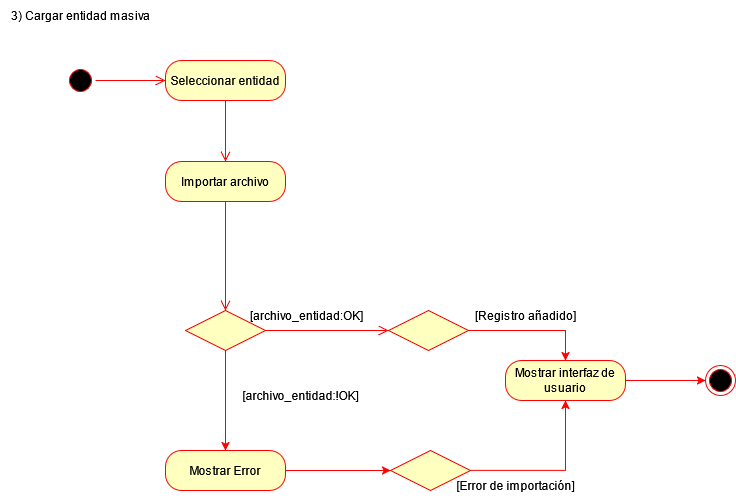

The diagram above was exported from draw.io. Its source (the exported page's mxGraphModel, read from the mxfile embedded in the PNG):
<mxGraphModel dx="1193" dy="713" grid="1" gridSize="10" guides="1" tooltips="1" connect="1" arrows="1" fold="1" page="1" pageScale="1" pageWidth="827" pageHeight="1169" math="0" shadow="0">
  <root>
    <mxCell id="0" />
    <mxCell id="1" parent="0" />
    <mxCell id="1-kQaoIwH4fXct3Uph5x-90" value="3) Cargar entidad masiva" style="text;html=1;align=center;verticalAlign=middle;resizable=0;points=[];autosize=1;strokeColor=none;fillColor=none;" vertex="1" parent="1">
      <mxGeometry x="440" y="590" width="160" height="30" as="geometry" />
    </mxCell>
    <mxCell id="1-kQaoIwH4fXct3Uph5x-91" value="" style="ellipse;html=1;shape=startState;fillColor=#000000;strokeColor=#ff0000;" vertex="1" parent="1">
      <mxGeometry x="505" y="655" width="30" height="30" as="geometry" />
    </mxCell>
    <mxCell id="1-kQaoIwH4fXct3Uph5x-92" value="" style="edgeStyle=orthogonalEdgeStyle;html=1;verticalAlign=bottom;endArrow=open;endSize=8;strokeColor=#ff0000;rounded=0;entryX=0;entryY=0.5;entryDx=0;entryDy=0;" edge="1" parent="1" source="1-kQaoIwH4fXct3Uph5x-91" target="1-kQaoIwH4fXct3Uph5x-93">
      <mxGeometry relative="1" as="geometry">
        <mxPoint x="585" y="670" as="targetPoint" />
      </mxGeometry>
    </mxCell>
    <mxCell id="1-kQaoIwH4fXct3Uph5x-93" value="Seleccionar entidad" style="rounded=1;whiteSpace=wrap;html=1;arcSize=40;fontColor=#000000;fillColor=#ffffc0;strokeColor=#ff0000;" vertex="1" parent="1">
      <mxGeometry x="605" y="650" width="120" height="40" as="geometry" />
    </mxCell>
    <mxCell id="1-kQaoIwH4fXct3Uph5x-94" value="" style="edgeStyle=orthogonalEdgeStyle;html=1;verticalAlign=bottom;endArrow=open;endSize=8;strokeColor=#ff0000;rounded=0;entryX=0.5;entryY=0;entryDx=0;entryDy=0;" edge="1" parent="1" source="1-kQaoIwH4fXct3Uph5x-93" target="1-kQaoIwH4fXct3Uph5x-95">
      <mxGeometry relative="1" as="geometry">
        <mxPoint x="665" y="750" as="targetPoint" />
      </mxGeometry>
    </mxCell>
    <mxCell id="1-kQaoIwH4fXct3Uph5x-95" value="Importar archivo" style="rounded=1;whiteSpace=wrap;html=1;arcSize=40;fontColor=#000000;fillColor=#ffffc0;strokeColor=#ff0000;" vertex="1" parent="1">
      <mxGeometry x="605" y="751" width="120" height="40" as="geometry" />
    </mxCell>
    <mxCell id="1-kQaoIwH4fXct3Uph5x-96" value="" style="edgeStyle=orthogonalEdgeStyle;rounded=0;orthogonalLoop=1;jettySize=auto;html=1;strokeColor=#FF0000;" edge="1" parent="1" source="1-kQaoIwH4fXct3Uph5x-97" target="1-kQaoIwH4fXct3Uph5x-107">
      <mxGeometry relative="1" as="geometry" />
    </mxCell>
    <mxCell id="1-kQaoIwH4fXct3Uph5x-97" value="" style="rhombus;whiteSpace=wrap;html=1;fontColor=#000000;fillColor=#ffffc0;strokeColor=#ff0000;" vertex="1" parent="1">
      <mxGeometry x="625" y="900" width="80" height="40" as="geometry" />
    </mxCell>
    <mxCell id="1-kQaoIwH4fXct3Uph5x-98" value="" style="edgeStyle=orthogonalEdgeStyle;html=1;verticalAlign=bottom;endArrow=open;endSize=8;strokeColor=#ff0000;rounded=0;exitX=0.5;exitY=1;exitDx=0;exitDy=0;" edge="1" parent="1" source="1-kQaoIwH4fXct3Uph5x-95" target="1-kQaoIwH4fXct3Uph5x-97">
      <mxGeometry relative="1" as="geometry">
        <mxPoint x="675" y="800" as="targetPoint" />
        <mxPoint x="675" y="700" as="sourcePoint" />
      </mxGeometry>
    </mxCell>
    <mxCell id="1-kQaoIwH4fXct3Uph5x-100" style="edgeStyle=orthogonalEdgeStyle;rounded=0;orthogonalLoop=1;jettySize=auto;html=1;exitX=1;exitY=0.5;exitDx=0;exitDy=0;strokeColor=#FF0000;" edge="1" parent="1" source="1-kQaoIwH4fXct3Uph5x-101" target="1-kQaoIwH4fXct3Uph5x-109">
      <mxGeometry relative="1" as="geometry" />
    </mxCell>
    <mxCell id="1-kQaoIwH4fXct3Uph5x-101" value="" style="rhombus;whiteSpace=wrap;html=1;fontColor=#000000;fillColor=#ffffc0;strokeColor=#ff0000;" vertex="1" parent="1">
      <mxGeometry x="828" y="900" width="80" height="40" as="geometry" />
    </mxCell>
    <mxCell id="1-kQaoIwH4fXct3Uph5x-102" value="" style="edgeStyle=orthogonalEdgeStyle;html=1;verticalAlign=bottom;endArrow=open;endSize=8;strokeColor=#ff0000;rounded=0;exitX=1;exitY=0.5;exitDx=0;exitDy=0;" edge="1" parent="1" source="1-kQaoIwH4fXct3Uph5x-97" target="1-kQaoIwH4fXct3Uph5x-101">
      <mxGeometry relative="1" as="geometry">
        <mxPoint x="675" y="910" as="targetPoint" />
        <mxPoint x="675" y="840" as="sourcePoint" />
      </mxGeometry>
    </mxCell>
    <mxCell id="1-kQaoIwH4fXct3Uph5x-103" value="[Registro añadido]" style="text;html=1;align=center;verticalAlign=middle;resizable=0;points=[];autosize=1;strokeColor=none;fillColor=none;" vertex="1" parent="1">
      <mxGeometry x="905" y="890" width="120" height="30" as="geometry" />
    </mxCell>
    <mxCell id="1-kQaoIwH4fXct3Uph5x-104" value="[archivo_entidad:OK]" style="text;html=1;align=center;verticalAlign=middle;resizable=0;points=[];autosize=1;strokeColor=none;fillColor=none;" vertex="1" parent="1">
      <mxGeometry x="676" y="890" width="140" height="30" as="geometry" />
    </mxCell>
    <mxCell id="1-kQaoIwH4fXct3Uph5x-105" value="[archivo_entidad:!OK]" style="text;html=1;align=center;verticalAlign=middle;resizable=0;points=[];autosize=1;strokeColor=none;fillColor=none;" vertex="1" parent="1">
      <mxGeometry x="670" y="970" width="140" height="30" as="geometry" />
    </mxCell>
    <mxCell id="1-kQaoIwH4fXct3Uph5x-106" style="edgeStyle=orthogonalEdgeStyle;rounded=0;orthogonalLoop=1;jettySize=auto;html=1;exitX=1;exitY=0.5;exitDx=0;exitDy=0;strokeColor=#FF0000;" edge="1" parent="1" source="1-kQaoIwH4fXct3Uph5x-107" target="1-kQaoIwH4fXct3Uph5x-111">
      <mxGeometry relative="1" as="geometry" />
    </mxCell>
    <mxCell id="1-kQaoIwH4fXct3Uph5x-107" value="Mostrar Error" style="rounded=1;whiteSpace=wrap;html=1;arcSize=40;fontColor=#000000;fillColor=#ffffc0;strokeColor=#ff0000;" vertex="1" parent="1">
      <mxGeometry x="605" y="1040" width="120" height="40" as="geometry" />
    </mxCell>
    <mxCell id="1-kQaoIwH4fXct3Uph5x-108" value="" style="edgeStyle=orthogonalEdgeStyle;rounded=0;orthogonalLoop=1;jettySize=auto;html=1;fillColor=#f8cecc;strokeColor=#FF0000;" edge="1" parent="1" source="1-kQaoIwH4fXct3Uph5x-109" target="1-kQaoIwH4fXct3Uph5x-112">
      <mxGeometry relative="1" as="geometry" />
    </mxCell>
    <mxCell id="1-kQaoIwH4fXct3Uph5x-109" value="Mostrar interfaz de usuario" style="rounded=1;whiteSpace=wrap;html=1;arcSize=40;fontColor=#000000;fillColor=#ffffc0;strokeColor=#ff0000;" vertex="1" parent="1">
      <mxGeometry x="945" y="950" width="120" height="40" as="geometry" />
    </mxCell>
    <mxCell id="1-kQaoIwH4fXct3Uph5x-110" style="edgeStyle=orthogonalEdgeStyle;rounded=0;orthogonalLoop=1;jettySize=auto;html=1;exitX=1;exitY=0.5;exitDx=0;exitDy=0;fillColor=#f8cecc;strokeColor=#FF0000;" edge="1" parent="1" source="1-kQaoIwH4fXct3Uph5x-111" target="1-kQaoIwH4fXct3Uph5x-109">
      <mxGeometry relative="1" as="geometry" />
    </mxCell>
    <mxCell id="1-kQaoIwH4fXct3Uph5x-111" value="" style="rhombus;whiteSpace=wrap;html=1;fontColor=#000000;fillColor=#ffffc0;strokeColor=#ff0000;" vertex="1" parent="1">
      <mxGeometry x="830" y="1040" width="80" height="40" as="geometry" />
    </mxCell>
    <mxCell id="1-kQaoIwH4fXct3Uph5x-112" value="" style="ellipse;html=1;shape=endState;fillColor=#000000;strokeColor=#ff0000;" vertex="1" parent="1">
      <mxGeometry x="1145" y="955" width="30" height="30" as="geometry" />
    </mxCell>
    <mxCell id="1-kQaoIwH4fXct3Uph5x-113" value="[Error de importación]" style="text;html=1;align=center;verticalAlign=middle;resizable=0;points=[];autosize=1;strokeColor=none;fillColor=none;" vertex="1" parent="1">
      <mxGeometry x="885" y="1060" width="140" height="30" as="geometry" />
    </mxCell>
  </root>
</mxGraphModel>